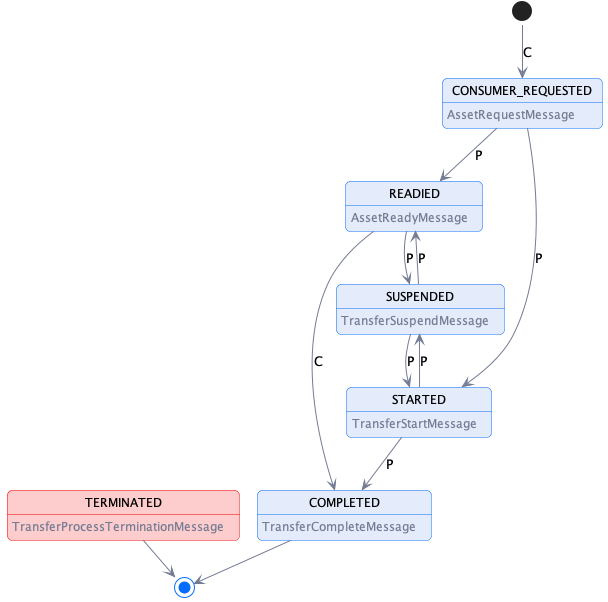

The diagram above was rendered by PlantUML. Its source (embedded in the PNG):
@startuml "hub-request-processing"
!pragma layout smetana

!include ../diagrams/diagram.styles.puml

hide empty description

state CONSUMER_REQUESTED: <color:$darkGray>AssetRequestMessage
state READIED: <color:$darkGray>AssetReadyMessage
state STARTED: <color:$darkGray>TransferStartMessage
state COMPLETED: <color:$darkGray>TransferCompleteMessage
state SUSPENDED: <color:$darkGray>TransferSuspendMessage

state TERMINATED $lightRed #$borderRed : <color:$darkGray>TransferProcessTerminationMessage

[*] --> CONSUMER_REQUESTED: C
CONSUMER_REQUESTED -->  READIED: P
CONSUMER_REQUESTED -->  STARTED: P
READIED -->  COMPLETED: C
STARTED -->  COMPLETED: P
STARTED -->  SUSPENDED: P
READIED -->  SUSPENDED: P
SUSPENDED --> STARTED: P
SUSPENDED --> READIED: P
COMPLETED -->[*]

TERMINATED --> [*]

@enduml